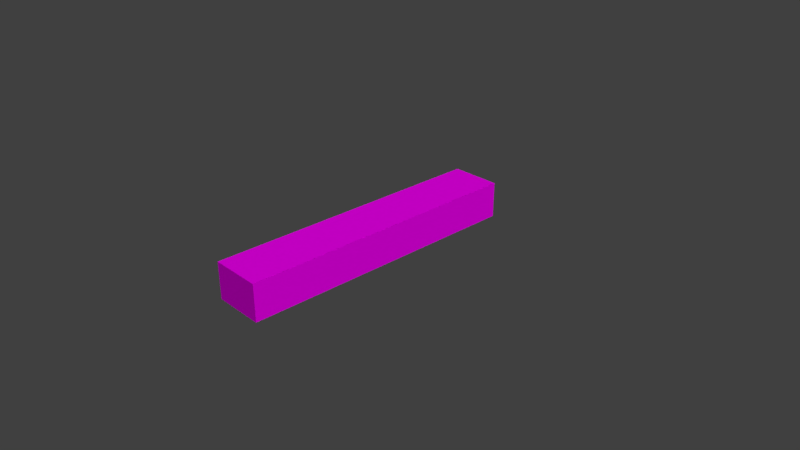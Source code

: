# Source: wire.blend  (saved by Blender 2.79.0; exported with 4.5.12 LTS)
import bpy
from mathutils import Matrix  # noqa: F401  (used for matrix-valued properties, if any)

bpy.ops.wm.read_factory_settings(use_empty=True)
scene = bpy.context.scene
scene.name = 'Scene'

# ---- collections
col_collection_1 = bpy.data.collections.new('Collection 1'); scene.collection.children.link(col_collection_1)

# ---- images (referenced by path relative to the original .blend; pixels are not part of the script)
import os
ASSET_DIR = os.environ.get("B2B_ASSET_DIR", "")  # directory of the original .blend (textures are referenced by path, not embedded)
HERE = os.path.dirname(os.path.abspath(__file__))  # packed textures are extracted next to this script under _unpacked/

def load_image(name, relpath, width, height, colorspace="sRGB"):
    """Load a texture the original file referenced (path relative to the .blend, or extracted next to this script)."""
    p = next((c for c in (os.path.join(HERE, relpath), os.path.join(ASSET_DIR, relpath)) if relpath and os.path.exists(c)), "")
    if p:
        img = bpy.data.images.load(p, check_existing=True)
        img.name = name
    else:  # same state as the original file: an image datablock whose file is absent (Cycles renders it pink)
        img = bpy.data.images.new(name, width, height)
        img.source = "FILE"
        img.filepath = "//" + (relpath or name)
    img.colorspace_settings.name = colorspace
    return img
img_wirecolored_png_001 = load_image('wireColored.png.001', 'wireColored.png', 1024, 1024, 'sRGB')

# ---- materials (node trees are filled in below, after node groups)
mat_material = bpy.data.materials.new('Material')
mat_material.alpha_threshold = 0.0
mat_material.roughness = 0.5
mat_material.line_color = (0.0, 0.0, 0.0, 1.0)

# ---- material node trees
mat_material.use_nodes = True; mat_material.node_tree.nodes.clear()
_N = mat_material.node_tree.nodes; _L = mat_material.node_tree.links
n0 = _N.new('ShaderNodeOutputMaterial'); n0.name = 'Material Output'; n0.location = (300, 300)
n1 = _N.new('ShaderNodeBsdfDiffuse'); n1.name = 'Diffuse BSDF'; n1.location = (10, 300)
n2 = _N.new('ShaderNodeTexImage'); n2.name = 'Image Texture'; n2.location = (-245, 323)
n2.width = 140
n2.image = img_wirecolored_png_001
_L.new(n1.outputs[0], n0.inputs[0])
_L.new(n2.outputs[0], n1.inputs[0])
n0.is_active_output = True

# ---- world
world_world = bpy.data.worlds.new('World'); scene.world = world_world
world_world.color = (0.05088, 0.05088, 0.05088)
world_world.use_sun_shadow = False
world_world.sun_shadow_jitter_overblur = 0.0
world_world.cycles.sampling_method = 'MANUAL'

# ---- cameras
cam_camera = bpy.data.cameras.new('Camera')
cam_camera.clip_end = 100.0
cam_camera.lens = 35.0
cam_camera.sensor_width = 32.0
cam_camera.sensor_height = 18.0
cam_camera.ortho_scale = 7.314
cam_camera.dof.focus_distance = 0.0

# ---- lights
light_lamp = bpy.data.lights.new('Lamp', 'SUN')
light_lamp.transmission_factor = 0.0
light_lamp.cutoff_distance = 30.0
light_lamp.angle = 0.1993
light_lamp.energy = 1.0
light_lamp.shadow_buffer_clip_start = 1.001
light_lamp.shadow_soft_size = 0.1
light_lamp.shadow_cascade_max_distance = 1000.0
light_lamp_001 = bpy.data.lights.new('Lamp.001', 'SUN')
light_lamp_001.transmission_factor = 0.0
light_lamp_001.cutoff_distance = 30.0
light_lamp_001.angle = 0.1993
light_lamp_001.energy = 1.0
light_lamp_001.shadow_buffer_clip_start = 1.001
light_lamp_001.shadow_soft_size = 0.1
light_lamp_001.shadow_cascade_max_distance = 1000.0
light_lamp_002 = bpy.data.lights.new('Lamp.002', 'SUN')
light_lamp_002.transmission_factor = 0.0
light_lamp_002.cutoff_distance = 30.0
light_lamp_002.angle = 0.1993
light_lamp_002.energy = 1.0
light_lamp_002.shadow_buffer_clip_start = 1.001
light_lamp_002.shadow_soft_size = 0.1
light_lamp_002.shadow_cascade_max_distance = 1000.0

# ---- meshes
me_cube = bpy.data.meshes.new('Cube')
me_cube.from_pydata([(1.0, 1.0, -1.0), (1.0, -1.0, -1.0), (-1.0, -1.0, -1.0), (-1.0, 1.0, -1.0), (1.0, 1.0, 1.0), (1.0, -1.0, 1.0), (-1.0, -1.0, 1.0), (-1.0, 1.0, 1.0)], [], [(0, 1, 2, 3), (4, 7, 6, 5), (0, 4, 5, 1), (1, 5, 6, 2), (2, 6, 7, 3), (4, 0, 3, 7)])
_uv = me_cube.uv_layers.new(name='UVMap')
_uv.uv.foreach_set('vector', [0.25, 0.75, 0.25, 0.5, 0.5, 0.5, 0.5, 0.75, 0.25, 8.667e-05, 0.5, 8.655e-05, 0.5, 0.25, 0.25, 0.25, 0.25, 0.75, 0.25, 0.9999, 8.661e-05, 0.9999, 8.661e-05, 0.75, 0.25, 0.5, 0.25, 0.25, 0.5, 0.25, 0.5, 0.5, 0.75, 0.75, 0.75, 0.9999, 0.5, 0.9999, 0.5, 0.75, 0.25, 0.9999, 0.25, 0.75, 0.5, 0.75, 0.5, 0.9999])
me_cube.materials.append(mat_material)
me_cube.use_remesh_preserve_volume = False
me_cube.use_remesh_preserve_attributes = False
me_cube.use_mirror_vertex_groups = False
me_cube.update()

# ---- objects
ob_cube = bpy.data.objects.new('Cube', me_cube)
ob_lamp = bpy.data.objects.new('Lamp', light_lamp)
ob_camera = bpy.data.objects.new('Camera', cam_camera)
ob_lamp_001 = bpy.data.objects.new('Lamp.001', light_lamp_001)
ob_lamp_002 = bpy.data.objects.new('Lamp.002', light_lamp_002)

# ---- transforms, parenting, visibility, modifiers, constraints
ob_cube.location = (0.0, 0.0, 0.25)
ob_cube.scale = (0.35, 2.0, 0.25)
ob_cube.lock_rotations_4d = False
ob_cube.empty_display_type = 'ARROWS'
ob_cube.lineart.crease_threshold = 0.0
ob_lamp.location = (7.665, -14.99, 5.957)
ob_lamp.rotation_euler = (2.357, -2.642, 0.3139)
ob_lamp.lock_rotations_4d = False
ob_lamp.empty_display_type = 'ARROWS'
ob_lamp.color = (0.0, 0.0, 0.0, 0.0)
ob_lamp.lineart.crease_threshold = 0.0
ob_camera.location = (7.481, -6.508, 5.344)
ob_camera.rotation_euler = (1.109, 0.0, 0.8149)
ob_camera.lock_rotations_4d = False
ob_camera.empty_display_type = 'ARROWS'
ob_camera.color = (0.0, 0.0, 0.0, 0.0)
ob_camera.display_type = 'WIRE'
ob_camera.lineart.crease_threshold = 0.0
ob_lamp_001.location = (-3.423, 4.537, 5.957)
ob_lamp_001.rotation_euler = (-0.4839, -0.03296, 0.9283)
ob_lamp_001.lock_rotations_4d = False
ob_lamp_001.empty_display_type = 'ARROWS'
ob_lamp_001.color = (0.0, 0.0, 0.0, 0.0)
ob_lamp_001.lineart.crease_threshold = 0.0
ob_lamp_002.location = (-0.2882, -0.3031, -9.416)
ob_lamp_002.rotation_euler = (0.4213, -3.895, 0.57)
ob_lamp_002.lock_rotations_4d = False
ob_lamp_002.empty_display_type = 'ARROWS'
ob_lamp_002.color = (0.0, 0.0, 0.0, 0.0)
ob_lamp_002.lineart.crease_threshold = 0.0

# ---- collection membership
col_collection_1.objects.link(ob_cube)
col_collection_1.objects.link(ob_lamp)
col_collection_1.objects.link(ob_camera)
col_collection_1.objects.link(ob_lamp_001)
col_collection_1.objects.link(ob_lamp_002)

# ---- scene / render settings (as saved in the file)
scene.camera = ob_camera
scene.frame_start = 1; scene.frame_end = 250; scene.frame_set(1)
scene.render.engine = 'CYCLES'
scene.render.resolution_percentage = 50
scene.render.dither_intensity = 0.0
scene.cycles.use_denoising = False
scene.cycles.samples = 128
scene.cycles.sampling_pattern = 'TABULATED_SOBOL'
scene.cycles.use_adaptive_sampling = False
scene.cycles.use_light_tree = False
scene.cycles.blur_glossy = 0.0
scene.cycles.sample_clamp_indirect = 0.0
scene.view_settings.view_transform = 'Standard'
bpy.context.view_layer.update()
